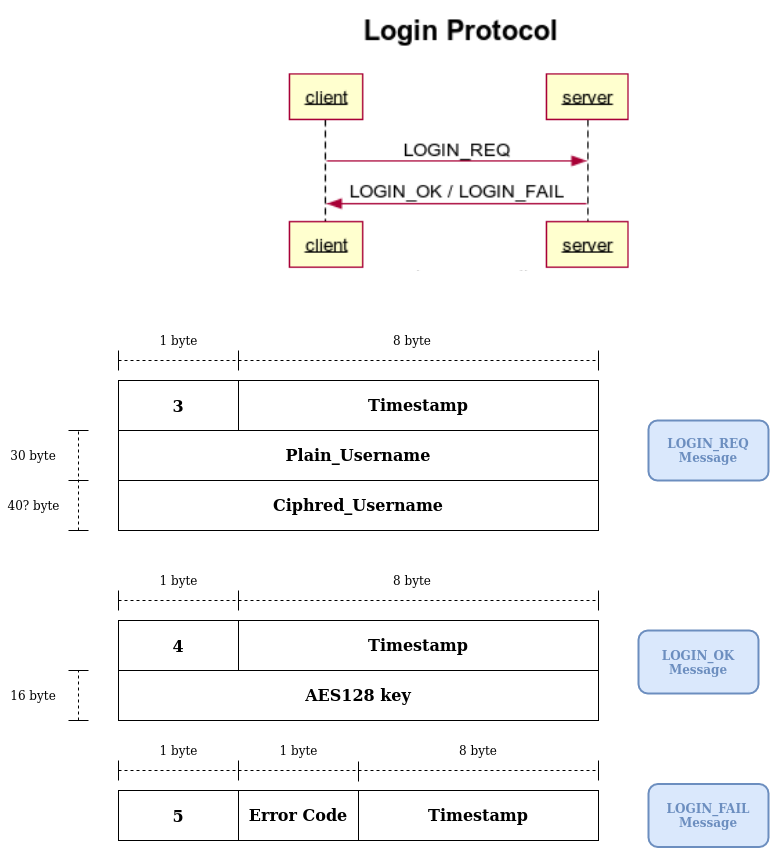

The diagram above was exported from draw.io. Its source (the exported page's mxGraphModel, read from the mxfile embedded in the PNG):
<mxGraphModel dx="1082" dy="767" grid="1" gridSize="10" guides="1" tooltips="1" connect="1" arrows="1" fold="1" page="1" pageScale="1" pageWidth="827" pageHeight="1169" math="0" shadow="0">
  <root>
    <mxCell id="0" />
    <mxCell id="1" parent="0" />
    <mxCell id="vp2zj19cgQUqpYTVeJrr-38" value="" style="shape=image;verticalLabelPosition=bottom;labelBackgroundColor=#ffffff;verticalAlign=top;aspect=fixed;imageAspect=0;image=data:image/png,(base64 omitted: 12368 chars);" vertex="1" parent="1">
      <mxGeometry x="310" y="40" width="380" height="301.24" as="geometry" />
    </mxCell>
    <mxCell id="vp2zj19cgQUqpYTVeJrr-7" value="1 byte" style="text;html=1;align=center;verticalAlign=middle;resizable=0;points=[];autosize=1;" vertex="1" parent="1">
      <mxGeometry x="195" y="370" width="50" height="20" as="geometry" />
    </mxCell>
    <mxCell id="vp2zj19cgQUqpYTVeJrr-8" value="" style="endArrow=none;dashed=1;html=1;" edge="1" parent="1">
      <mxGeometry width="50" height="50" relative="1" as="geometry">
        <mxPoint x="160" y="400" as="sourcePoint" />
        <mxPoint x="640" y="400" as="targetPoint" />
      </mxGeometry>
    </mxCell>
    <mxCell id="vp2zj19cgQUqpYTVeJrr-9" value="" style="endArrow=none;html=1;" edge="1" parent="1">
      <mxGeometry width="50" height="50" relative="1" as="geometry">
        <mxPoint x="160" y="410" as="sourcePoint" />
        <mxPoint x="160" y="390" as="targetPoint" />
      </mxGeometry>
    </mxCell>
    <mxCell id="vp2zj19cgQUqpYTVeJrr-10" value="" style="endArrow=none;html=1;" edge="1" parent="1">
      <mxGeometry width="50" height="50" relative="1" as="geometry">
        <mxPoint x="640" y="410" as="sourcePoint" />
        <mxPoint x="640" y="390" as="targetPoint" />
      </mxGeometry>
    </mxCell>
    <mxCell id="vp2zj19cgQUqpYTVeJrr-11" value="" style="endArrow=none;html=1;" edge="1" parent="1">
      <mxGeometry width="50" height="50" relative="1" as="geometry">
        <mxPoint x="280" y="410" as="sourcePoint" />
        <mxPoint x="280" y="390" as="targetPoint" />
      </mxGeometry>
    </mxCell>
    <mxCell id="vp2zj19cgQUqpYTVeJrr-12" value="8 byte" style="text;html=1;strokeColor=none;fillColor=none;align=center;verticalAlign=middle;whiteSpace=wrap;rounded=0;" vertex="1" parent="1">
      <mxGeometry x="434" y="370" width="40" height="20" as="geometry" />
    </mxCell>
    <mxCell id="vp2zj19cgQUqpYTVeJrr-14" value="&lt;div&gt;&lt;font color=&quot;#6C8EBF&quot;&gt;&lt;b&gt;LOGIN_REQ&lt;/b&gt;&lt;/font&gt;&lt;/div&gt;&lt;div&gt;&lt;font color=&quot;#6C8EBF&quot;&gt;&lt;b&gt;Message&lt;br&gt;&lt;/b&gt;&lt;/font&gt;&lt;/div&gt;" style="rounded=1;whiteSpace=wrap;html=1;fillColor=#dae8fc;strokeColor=#6c8ebf;strokeWidth=2;" vertex="1" parent="1">
      <mxGeometry x="690" y="460" width="120" height="60" as="geometry" />
    </mxCell>
    <mxCell id="vp2zj19cgQUqpYTVeJrr-37" value="" style="rounded=0;whiteSpace=wrap;html=1;strokeWidth=2;strokeColor=none;" vertex="1" parent="1">
      <mxGeometry x="130" y="310" width="690" height="60" as="geometry" />
    </mxCell>
    <mxCell id="vp2zj19cgQUqpYTVeJrr-41" value="" style="endArrow=none;dashed=1;html=1;" edge="1" parent="1">
      <mxGeometry width="50" height="50" relative="1" as="geometry">
        <mxPoint x="120" y="570" as="sourcePoint" />
        <mxPoint x="120" y="470" as="targetPoint" />
      </mxGeometry>
    </mxCell>
    <mxCell id="vp2zj19cgQUqpYTVeJrr-44" value="&lt;font size=&quot;1&quot;&gt;&lt;b style=&quot;font-size: 16px&quot;&gt;3&lt;/b&gt;&lt;/font&gt;" style="rounded=0;whiteSpace=wrap;html=1;" vertex="1" parent="1">
      <mxGeometry x="160" y="420" width="120" height="50" as="geometry" />
    </mxCell>
    <mxCell id="vp2zj19cgQUqpYTVeJrr-45" value="&lt;font style=&quot;font-size: 16px&quot;&gt;&lt;b&gt;Timestamp&lt;/b&gt;&lt;/font&gt;" style="rounded=0;whiteSpace=wrap;html=1;" vertex="1" parent="1">
      <mxGeometry x="280" y="420" width="360" height="50" as="geometry" />
    </mxCell>
    <mxCell id="vp2zj19cgQUqpYTVeJrr-46" value="&lt;font style=&quot;font-size: 16px&quot;&gt;&lt;b&gt;Plain_Username&lt;/b&gt;&lt;/font&gt;" style="rounded=0;whiteSpace=wrap;html=1;" vertex="1" parent="1">
      <mxGeometry x="160" y="470" width="480" height="50" as="geometry" />
    </mxCell>
    <mxCell id="vp2zj19cgQUqpYTVeJrr-47" value="&lt;font style=&quot;font-size: 16px&quot;&gt;&lt;b&gt;Ciphred_Username&lt;/b&gt;&lt;/font&gt;" style="rounded=0;whiteSpace=wrap;html=1;" vertex="1" parent="1">
      <mxGeometry x="160" y="520" width="480" height="50" as="geometry" />
    </mxCell>
    <mxCell id="vp2zj19cgQUqpYTVeJrr-49" value="" style="endArrow=none;html=1;" edge="1" parent="1">
      <mxGeometry width="50" height="50" relative="1" as="geometry">
        <mxPoint x="110" y="570" as="sourcePoint" />
        <mxPoint x="130" y="570" as="targetPoint" />
      </mxGeometry>
    </mxCell>
    <mxCell id="vp2zj19cgQUqpYTVeJrr-50" value="" style="endArrow=none;html=1;" edge="1" parent="1">
      <mxGeometry width="50" height="50" relative="1" as="geometry">
        <mxPoint x="110" y="470" as="sourcePoint" />
        <mxPoint x="130" y="470" as="targetPoint" />
      </mxGeometry>
    </mxCell>
    <mxCell id="vp2zj19cgQUqpYTVeJrr-51" value="" style="endArrow=none;html=1;" edge="1" parent="1">
      <mxGeometry width="50" height="50" relative="1" as="geometry">
        <mxPoint x="110" y="520" as="sourcePoint" />
        <mxPoint x="130" y="520" as="targetPoint" />
      </mxGeometry>
    </mxCell>
    <mxCell id="vp2zj19cgQUqpYTVeJrr-52" value="30 byte" style="text;html=1;strokeColor=none;fillColor=none;align=center;verticalAlign=middle;whiteSpace=wrap;rounded=0;" vertex="1" parent="1">
      <mxGeometry x="50" y="485" width="50" height="20" as="geometry" />
    </mxCell>
    <mxCell id="vp2zj19cgQUqpYTVeJrr-53" value="40? byte" style="text;html=1;strokeColor=none;fillColor=none;align=center;verticalAlign=middle;whiteSpace=wrap;rounded=0;" vertex="1" parent="1">
      <mxGeometry x="42.5" y="535" width="65" height="20" as="geometry" />
    </mxCell>
    <mxCell id="vp2zj19cgQUqpYTVeJrr-54" value="1 byte" style="text;html=1;align=center;verticalAlign=middle;resizable=0;points=[];autosize=1;" vertex="1" parent="1">
      <mxGeometry x="195" y="610" width="50" height="20" as="geometry" />
    </mxCell>
    <mxCell id="vp2zj19cgQUqpYTVeJrr-55" value="" style="endArrow=none;dashed=1;html=1;" edge="1" parent="1">
      <mxGeometry width="50" height="50" relative="1" as="geometry">
        <mxPoint x="160" y="640" as="sourcePoint" />
        <mxPoint x="640" y="640" as="targetPoint" />
      </mxGeometry>
    </mxCell>
    <mxCell id="vp2zj19cgQUqpYTVeJrr-56" value="" style="endArrow=none;html=1;" edge="1" parent="1">
      <mxGeometry width="50" height="50" relative="1" as="geometry">
        <mxPoint x="160" y="650" as="sourcePoint" />
        <mxPoint x="160" y="630" as="targetPoint" />
      </mxGeometry>
    </mxCell>
    <mxCell id="vp2zj19cgQUqpYTVeJrr-57" value="" style="endArrow=none;html=1;" edge="1" parent="1">
      <mxGeometry width="50" height="50" relative="1" as="geometry">
        <mxPoint x="640" y="650" as="sourcePoint" />
        <mxPoint x="640" y="630" as="targetPoint" />
      </mxGeometry>
    </mxCell>
    <mxCell id="vp2zj19cgQUqpYTVeJrr-58" value="" style="endArrow=none;html=1;" edge="1" parent="1">
      <mxGeometry width="50" height="50" relative="1" as="geometry">
        <mxPoint x="280" y="650" as="sourcePoint" />
        <mxPoint x="280" y="630" as="targetPoint" />
      </mxGeometry>
    </mxCell>
    <mxCell id="vp2zj19cgQUqpYTVeJrr-59" value="8 byte" style="text;html=1;strokeColor=none;fillColor=none;align=center;verticalAlign=middle;whiteSpace=wrap;rounded=0;" vertex="1" parent="1">
      <mxGeometry x="434" y="610" width="40" height="20" as="geometry" />
    </mxCell>
    <mxCell id="vp2zj19cgQUqpYTVeJrr-60" value="&lt;div&gt;&lt;font color=&quot;#6C8EBF&quot;&gt;&lt;b&gt;LOGIN_OK&lt;/b&gt;&lt;/font&gt;&lt;/div&gt;&lt;div&gt;&lt;font color=&quot;#6C8EBF&quot;&gt;&lt;b&gt;Message&lt;br&gt;&lt;/b&gt;&lt;/font&gt;&lt;/div&gt;" style="rounded=1;whiteSpace=wrap;html=1;fillColor=#dae8fc;strokeColor=#6c8ebf;strokeWidth=2;" vertex="1" parent="1">
      <mxGeometry x="680" y="670" width="120" height="63" as="geometry" />
    </mxCell>
    <mxCell id="vp2zj19cgQUqpYTVeJrr-61" value="" style="endArrow=none;dashed=1;html=1;" edge="1" parent="1">
      <mxGeometry width="50" height="50" relative="1" as="geometry">
        <mxPoint x="120" y="760" as="sourcePoint" />
        <mxPoint x="120" y="710" as="targetPoint" />
      </mxGeometry>
    </mxCell>
    <mxCell id="vp2zj19cgQUqpYTVeJrr-62" value="&lt;b&gt;&lt;font style=&quot;font-size: 16px&quot;&gt;4&lt;/font&gt;&lt;/b&gt;" style="rounded=0;whiteSpace=wrap;html=1;" vertex="1" parent="1">
      <mxGeometry x="160" y="660" width="120" height="50" as="geometry" />
    </mxCell>
    <mxCell id="vp2zj19cgQUqpYTVeJrr-63" value="&lt;font style=&quot;font-size: 16px&quot;&gt;&lt;b&gt;Timestamp&lt;/b&gt;&lt;/font&gt;" style="rounded=0;whiteSpace=wrap;html=1;" vertex="1" parent="1">
      <mxGeometry x="280" y="660" width="360" height="50" as="geometry" />
    </mxCell>
    <mxCell id="vp2zj19cgQUqpYTVeJrr-64" value="&lt;font style=&quot;font-size: 16px&quot;&gt;&lt;b&gt;AES128 key&lt;/b&gt;&lt;/font&gt;" style="rounded=0;whiteSpace=wrap;html=1;" vertex="1" parent="1">
      <mxGeometry x="160" y="710" width="480" height="50" as="geometry" />
    </mxCell>
    <mxCell id="vp2zj19cgQUqpYTVeJrr-67" value="" style="endArrow=none;html=1;" edge="1" parent="1">
      <mxGeometry width="50" height="50" relative="1" as="geometry">
        <mxPoint x="110" y="710" as="sourcePoint" />
        <mxPoint x="130" y="710" as="targetPoint" />
      </mxGeometry>
    </mxCell>
    <mxCell id="vp2zj19cgQUqpYTVeJrr-68" value="" style="endArrow=none;html=1;" edge="1" parent="1">
      <mxGeometry width="50" height="50" relative="1" as="geometry">
        <mxPoint x="110" y="760" as="sourcePoint" />
        <mxPoint x="130" y="760" as="targetPoint" />
      </mxGeometry>
    </mxCell>
    <mxCell id="vp2zj19cgQUqpYTVeJrr-69" value="16 byte" style="text;html=1;strokeColor=none;fillColor=none;align=center;verticalAlign=middle;whiteSpace=wrap;rounded=0;" vertex="1" parent="1">
      <mxGeometry x="50" y="725" width="50" height="20" as="geometry" />
    </mxCell>
    <mxCell id="vp2zj19cgQUqpYTVeJrr-72" value="1 byte" style="text;html=1;align=center;verticalAlign=middle;resizable=0;points=[];autosize=1;" vertex="1" parent="1">
      <mxGeometry x="195" y="780" width="50" height="20" as="geometry" />
    </mxCell>
    <mxCell id="vp2zj19cgQUqpYTVeJrr-73" value="" style="endArrow=none;dashed=1;html=1;" edge="1" parent="1">
      <mxGeometry width="50" height="50" relative="1" as="geometry">
        <mxPoint x="160" y="810" as="sourcePoint" />
        <mxPoint x="640" y="810" as="targetPoint" />
      </mxGeometry>
    </mxCell>
    <mxCell id="vp2zj19cgQUqpYTVeJrr-74" value="" style="endArrow=none;html=1;" edge="1" parent="1">
      <mxGeometry width="50" height="50" relative="1" as="geometry">
        <mxPoint x="160" y="820" as="sourcePoint" />
        <mxPoint x="160" y="800" as="targetPoint" />
      </mxGeometry>
    </mxCell>
    <mxCell id="vp2zj19cgQUqpYTVeJrr-75" value="" style="endArrow=none;html=1;" edge="1" parent="1">
      <mxGeometry width="50" height="50" relative="1" as="geometry">
        <mxPoint x="640" y="820" as="sourcePoint" />
        <mxPoint x="640" y="800" as="targetPoint" />
      </mxGeometry>
    </mxCell>
    <mxCell id="vp2zj19cgQUqpYTVeJrr-76" value="" style="endArrow=none;html=1;" edge="1" parent="1">
      <mxGeometry width="50" height="50" relative="1" as="geometry">
        <mxPoint x="280" y="820" as="sourcePoint" />
        <mxPoint x="280" y="800" as="targetPoint" />
      </mxGeometry>
    </mxCell>
    <mxCell id="vp2zj19cgQUqpYTVeJrr-77" value="8 byte" style="text;html=1;strokeColor=none;fillColor=none;align=center;verticalAlign=middle;whiteSpace=wrap;rounded=0;" vertex="1" parent="1">
      <mxGeometry x="500" y="780" width="40" height="20" as="geometry" />
    </mxCell>
    <mxCell id="vp2zj19cgQUqpYTVeJrr-80" value="&lt;b&gt;&lt;font style=&quot;font-size: 16px&quot;&gt;5&lt;/font&gt;&lt;/b&gt;" style="rounded=0;whiteSpace=wrap;html=1;" vertex="1" parent="1">
      <mxGeometry x="160" y="830" width="120" height="50" as="geometry" />
    </mxCell>
    <mxCell id="vp2zj19cgQUqpYTVeJrr-81" value="&lt;font style=&quot;font-size: 16px&quot;&gt;&lt;b&gt;Timestamp&lt;/b&gt;&lt;/font&gt;" style="rounded=0;whiteSpace=wrap;html=1;" vertex="1" parent="1">
      <mxGeometry x="400" y="830" width="240" height="50" as="geometry" />
    </mxCell>
    <mxCell id="vp2zj19cgQUqpYTVeJrr-86" value="&lt;font style=&quot;font-size: 16px&quot;&gt;&lt;b&gt;Error Code&lt;/b&gt;&lt;/font&gt;" style="rounded=0;whiteSpace=wrap;html=1;" vertex="1" parent="1">
      <mxGeometry x="280" y="830" width="120" height="50" as="geometry" />
    </mxCell>
    <mxCell id="vp2zj19cgQUqpYTVeJrr-88" value="&lt;div&gt;&lt;font color=&quot;#6C8EBF&quot;&gt;&lt;b&gt;LOGIN_FAIL&lt;/b&gt;&lt;/font&gt;&lt;/div&gt;&lt;div&gt;&lt;font color=&quot;#6C8EBF&quot;&gt;&lt;b&gt;Message&lt;br&gt;&lt;/b&gt;&lt;/font&gt;&lt;/div&gt;" style="rounded=1;whiteSpace=wrap;html=1;fillColor=#dae8fc;strokeColor=#6c8ebf;strokeWidth=2;" vertex="1" parent="1">
      <mxGeometry x="690" y="823.5" width="120" height="63" as="geometry" />
    </mxCell>
    <mxCell id="vp2zj19cgQUqpYTVeJrr-89" value="" style="endArrow=none;html=1;" edge="1" parent="1">
      <mxGeometry width="50" height="50" relative="1" as="geometry">
        <mxPoint x="400" y="821" as="sourcePoint" />
        <mxPoint x="400" y="801" as="targetPoint" />
      </mxGeometry>
    </mxCell>
    <mxCell id="vp2zj19cgQUqpYTVeJrr-90" value="1 byte" style="text;html=1;align=center;verticalAlign=middle;resizable=0;points=[];autosize=1;" vertex="1" parent="1">
      <mxGeometry x="315" y="780" width="50" height="20" as="geometry" />
    </mxCell>
  </root>
</mxGraphModel>